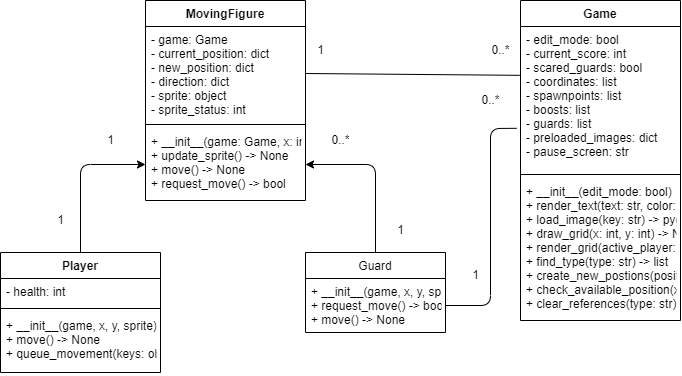

The diagram above was exported from draw.io. Its source (the exported page's mxGraphModel, read from the mxfile embedded in the PNG):
<mxGraphModel dx="782" dy="720" grid="1" gridSize="10" guides="1" tooltips="1" connect="1" arrows="1" fold="1" page="1" pageScale="1" pageWidth="850" pageHeight="1100" math="0" shadow="0">
  <root>
    <mxCell id="0" />
    <mxCell id="1" parent="0" />
    <mxCell id="2" value="Game" style="swimlane;fontStyle=1;align=center;verticalAlign=top;childLayout=stackLayout;horizontal=1;startSize=26;horizontalStack=0;resizeParent=1;resizeParentMax=0;resizeLast=0;collapsible=1;marginBottom=0;" vertex="1" parent="1">
      <mxGeometry x="800" y="140" width="160" height="320" as="geometry" />
    </mxCell>
    <mxCell id="3" value="- edit_mode: bool&#10;- current_score: int&#10;- scared_guards: bool&#10;- coordinates: list&#10;- spawnpoints: list&#10;- boosts: list&#10;- guards: list&#10;- preloaded_images: dict&#10;- pause_screen: str" style="text;strokeColor=none;fillColor=none;align=left;verticalAlign=top;spacingLeft=4;spacingRight=4;overflow=hidden;rotatable=0;points=[[0,0.5],[1,0.5]];portConstraint=eastwest;" vertex="1" parent="2">
      <mxGeometry y="26" width="160" height="144" as="geometry" />
    </mxCell>
    <mxCell id="4" value="" style="line;strokeWidth=1;fillColor=none;align=left;verticalAlign=middle;spacingTop=-1;spacingLeft=3;spacingRight=3;rotatable=0;labelPosition=right;points=[];portConstraint=eastwest;strokeColor=inherit;" vertex="1" parent="2">
      <mxGeometry y="170" width="160" height="8" as="geometry" />
    </mxCell>
    <mxCell id="5" value="+ __init__(edit_mode: bool)&#10;+ render_text(text: str, color: tuple) -&gt; None&#10;+ load_image(key: str) -&gt; pygame.Surface |&#10;+ draw_grid(x: int, y: int) -&gt; None&#10;+ render_grid(active_player: object) -&gt; None&#10;+ find_type(type: str) -&gt; list&#10;+ create_new_postions(position: dict, direction: dict) -&gt; tuple[int, int]&#10;+ check_available_position(x: int, y: int) -&gt; bool&#10;+ clear_references(type: str) -&gt; None" style="text;strokeColor=none;fillColor=none;align=left;verticalAlign=top;spacingLeft=4;spacingRight=4;overflow=hidden;rotatable=0;points=[[0,0.5],[1,0.5]];portConstraint=eastwest;" vertex="1" parent="2">
      <mxGeometry y="178" width="160" height="142" as="geometry" />
    </mxCell>
    <mxCell id="6" value="MovingFigure" style="swimlane;fontStyle=1;align=center;verticalAlign=top;childLayout=stackLayout;horizontal=1;startSize=26;horizontalStack=0;resizeParent=1;resizeParentMax=0;resizeLast=0;collapsible=1;marginBottom=0;" vertex="1" parent="1">
      <mxGeometry x="425" y="140" width="160" height="200" as="geometry" />
    </mxCell>
    <mxCell id="7" value="- game: Game&#10;- current_position: dict&#10;- new_position: dict&#10;- direction: dict&#10;- sprite: object&#10;- sprite_status: int" style="text;strokeColor=none;fillColor=none;align=left;verticalAlign=top;spacingLeft=4;spacingRight=4;overflow=hidden;rotatable=0;points=[[0,0.5],[1,0.5]];portConstraint=eastwest;" vertex="1" parent="6">
      <mxGeometry y="26" width="160" height="94" as="geometry" />
    </mxCell>
    <mxCell id="8" value="" style="line;strokeWidth=1;fillColor=none;align=left;verticalAlign=middle;spacingTop=-1;spacingLeft=3;spacingRight=3;rotatable=0;labelPosition=right;points=[];portConstraint=eastwest;strokeColor=inherit;" vertex="1" parent="6">
      <mxGeometry y="120" width="160" height="8" as="geometry" />
    </mxCell>
    <mxCell id="9" value="+ __init__(game: Game, x: int, y: int, sprite: object) -&gt; None&#10;+ update_sprite() -&gt; None&#10;+ move() -&gt; None&#10;+ request_move() -&gt; bool" style="text;strokeColor=none;fillColor=none;align=left;verticalAlign=top;spacingLeft=4;spacingRight=4;overflow=hidden;rotatable=0;points=[[0,0.5],[1,0.5]];portConstraint=eastwest;" vertex="1" parent="6">
      <mxGeometry y="128" width="160" height="72" as="geometry" />
    </mxCell>
    <mxCell id="20" style="edgeStyle=none;html=1;exitX=0.5;exitY=0;exitDx=0;exitDy=0;entryX=0;entryY=0.5;entryDx=0;entryDy=0;" edge="1" parent="1" source="10" target="9">
      <mxGeometry relative="1" as="geometry">
        <Array as="points">
          <mxPoint x="360" y="304" />
        </Array>
      </mxGeometry>
    </mxCell>
    <mxCell id="10" value="Player" style="swimlane;fontStyle=1;align=center;verticalAlign=top;childLayout=stackLayout;horizontal=1;startSize=26;horizontalStack=0;resizeParent=1;resizeParentMax=0;resizeLast=0;collapsible=1;marginBottom=0;" vertex="1" parent="1">
      <mxGeometry x="280" y="392" width="160" height="120" as="geometry" />
    </mxCell>
    <mxCell id="11" value="- health: int" style="text;strokeColor=none;fillColor=none;align=left;verticalAlign=top;spacingLeft=4;spacingRight=4;overflow=hidden;rotatable=0;points=[[0,0.5],[1,0.5]];portConstraint=eastwest;" vertex="1" parent="10">
      <mxGeometry y="26" width="160" height="26" as="geometry" />
    </mxCell>
    <mxCell id="12" value="" style="line;strokeWidth=1;fillColor=none;align=left;verticalAlign=middle;spacingTop=-1;spacingLeft=3;spacingRight=3;rotatable=0;labelPosition=right;points=[];portConstraint=eastwest;strokeColor=inherit;" vertex="1" parent="10">
      <mxGeometry y="52" width="160" height="8" as="geometry" />
    </mxCell>
    <mxCell id="13" value="+ __init__(game, x, y, sprite) -&gt; None&#10;+ move() -&gt; None&#10;+ queue_movement(keys: object) -&gt; None" style="text;strokeColor=none;fillColor=none;align=left;verticalAlign=top;spacingLeft=4;spacingRight=4;overflow=hidden;rotatable=0;points=[[0,0.5],[1,0.5]];portConstraint=eastwest;" vertex="1" parent="10">
      <mxGeometry y="60" width="160" height="60" as="geometry" />
    </mxCell>
    <mxCell id="21" style="edgeStyle=none;html=1;exitX=0.5;exitY=0;exitDx=0;exitDy=0;entryX=1;entryY=0.5;entryDx=0;entryDy=0;" edge="1" parent="1" source="14" target="9">
      <mxGeometry relative="1" as="geometry">
        <Array as="points">
          <mxPoint x="655" y="304" />
        </Array>
      </mxGeometry>
    </mxCell>
    <mxCell id="14" value="Guard" style="swimlane;fontStyle=0;childLayout=stackLayout;horizontal=1;startSize=26;fillColor=none;horizontalStack=0;resizeParent=1;resizeParentMax=0;resizeLast=0;collapsible=1;marginBottom=0;" vertex="1" parent="1">
      <mxGeometry x="585" y="392" width="140" height="80" as="geometry" />
    </mxCell>
    <mxCell id="15" value="+ __init__(game, x, y, sprite) -&gt; None&#10;+ request_move() -&gt; bool&#10;+ move() -&gt; None " style="text;strokeColor=none;fillColor=none;align=left;verticalAlign=top;spacingLeft=4;spacingRight=4;overflow=hidden;rotatable=0;points=[[0,0.5],[1,0.5]];portConstraint=eastwest;" vertex="1" parent="14">
      <mxGeometry y="26" width="140" height="54" as="geometry" />
    </mxCell>
    <mxCell id="22" value="1" style="text;html=1;align=center;verticalAlign=middle;resizable=0;points=[];autosize=1;strokeColor=none;fillColor=none;" vertex="1" parent="1">
      <mxGeometry x="665" y="355" width="30" height="30" as="geometry" />
    </mxCell>
    <mxCell id="23" value="0..*" style="text;html=1;align=center;verticalAlign=middle;resizable=0;points=[];autosize=1;strokeColor=none;fillColor=none;" vertex="1" parent="1">
      <mxGeometry x="600" y="265" width="40" height="30" as="geometry" />
    </mxCell>
    <mxCell id="24" value="1" style="text;html=1;align=center;verticalAlign=middle;resizable=0;points=[];autosize=1;strokeColor=none;fillColor=none;" vertex="1" parent="1">
      <mxGeometry x="325" y="345" width="30" height="30" as="geometry" />
    </mxCell>
    <mxCell id="25" value="1" style="text;html=1;align=center;verticalAlign=middle;resizable=0;points=[];autosize=1;strokeColor=none;fillColor=none;" vertex="1" parent="1">
      <mxGeometry x="375" y="265" width="30" height="30" as="geometry" />
    </mxCell>
    <mxCell id="27" style="edgeStyle=none;html=1;exitX=1;exitY=0.5;exitDx=0;exitDy=0;entryX=-0.024;entryY=0.707;entryDx=0;entryDy=0;entryPerimeter=0;endArrow=none;endFill=0;" edge="1" parent="1" source="15" target="3">
      <mxGeometry relative="1" as="geometry">
        <Array as="points">
          <mxPoint x="770" y="445" />
          <mxPoint x="770" y="268" />
        </Array>
      </mxGeometry>
    </mxCell>
    <mxCell id="28" value="1" style="text;html=1;align=center;verticalAlign=middle;resizable=0;points=[];autosize=1;strokeColor=none;fillColor=none;" vertex="1" parent="1">
      <mxGeometry x="740" y="400" width="30" height="30" as="geometry" />
    </mxCell>
    <mxCell id="31" value="0..*" style="text;html=1;align=center;verticalAlign=middle;resizable=0;points=[];autosize=1;strokeColor=none;fillColor=none;" vertex="1" parent="1">
      <mxGeometry x="750" y="225" width="40" height="30" as="geometry" />
    </mxCell>
    <mxCell id="32" style="edgeStyle=none;html=1;exitX=1;exitY=0.5;exitDx=0;exitDy=0;entryX=-0.004;entryY=0.339;entryDx=0;entryDy=0;entryPerimeter=0;endArrow=none;endFill=0;" edge="1" parent="1" source="7" target="3">
      <mxGeometry relative="1" as="geometry" />
    </mxCell>
    <mxCell id="33" value="1" style="text;html=1;align=center;verticalAlign=middle;resizable=0;points=[];autosize=1;strokeColor=none;fillColor=none;" vertex="1" parent="1">
      <mxGeometry x="585" y="175" width="30" height="30" as="geometry" />
    </mxCell>
    <mxCell id="34" value="0..*" style="text;html=1;align=center;verticalAlign=middle;resizable=0;points=[];autosize=1;strokeColor=none;fillColor=none;" vertex="1" parent="1">
      <mxGeometry x="760" y="175" width="40" height="30" as="geometry" />
    </mxCell>
  </root>
</mxGraphModel>